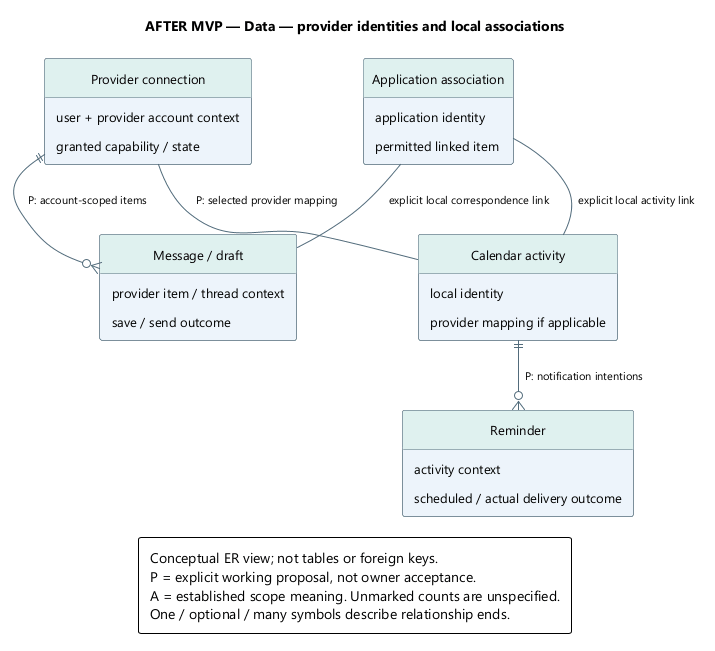

The diagram above was rendered by PlantUML. Its source (embedded in the PNG):
@startuml
' OWNER-MVP-2026-11-04 review: Future after MVP. Provider, advanced Sprint/review, or untrusted execution requirement retained as deferred.
skinparam backgroundColor white
skinparam defaultFontName Segoe UI
skinparam defaultFontSize 13
skinparam shadowing false
skinparam roundcorner 5
skinparam classAttributeIconSize 0
hide circle
skinparam classBackgroundColor #EDF4FB
skinparam classBorderColor #526B7B
skinparam classHeaderBackgroundColor #DFF1EF
skinparam ArrowColor #526B7B
skinparam ArrowFontSize 11
skinparam noteBackgroundColor #FFF3DF
skinparam noteBorderColor #B99557
skinparam nodesep 35
skinparam ranksep 42
skinparam padding 6
hide empty members
top to bottom direction

title AFTER MVP — Data — provider identities and local associations
entity "Provider connection" as C {
  user + provider account context
  granted capability / state
}
entity "Message / draft" as M {
  provider item / thread context
  save / send outcome
}
entity "Calendar activity" as E {
  local identity
  provider mapping if applicable
}
entity "Application association" as A {
  application identity
  permitted linked item
}
entity "Reminder" as R {
  activity context
  scheduled / actual delivery outcome
}
C ||--o{ M : P: account-scoped items
C -- E : P: selected provider mapping
A -- M : explicit local correspondence link
A -- E : explicit local activity link
E ||--o{ R : P: notification intentions
legend bottom
Conceptual ER view; not tables or foreign keys.
P = explicit working proposal, not owner acceptance.
A = established scope meaning. Unmarked counts are unspecified.
One / optional / many symbols describe relationship ends.
endlegend
@enduml